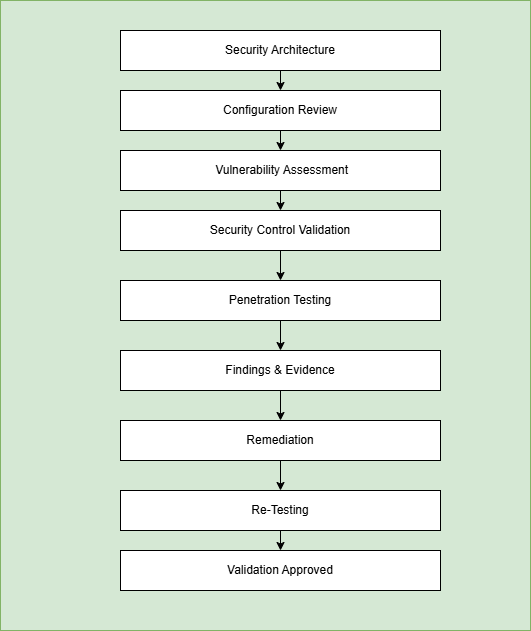

The diagram above was exported from draw.io. Its source (the exported page's mxGraphModel, read from the mxfile embedded in the PNG):
<mxGraphModel dx="702" dy="468" grid="1" gridSize="10" guides="1" tooltips="1" connect="1" arrows="1" fold="1" page="1" pageScale="1" pageWidth="1654" pageHeight="1169" math="0" shadow="0">
  <root>
    <mxCell id="0" />
    <mxCell id="1" parent="0" />
    <mxCell id="6" value="" style="rounded=0;whiteSpace=wrap;html=1;fillColor=#d5e8d4;strokeColor=#82b366;" vertex="1" parent="1">
      <mxGeometry x="130" y="40" width="530" height="630" as="geometry" />
    </mxCell>
    <mxCell id="18" style="edgeStyle=none;html=1;exitX=0.5;exitY=1;exitDx=0;exitDy=0;" edge="1" parent="1" source="8" target="11">
      <mxGeometry relative="1" as="geometry" />
    </mxCell>
    <mxCell id="8" value="Security Architecture" style="rounded=0;whiteSpace=wrap;html=1;" vertex="1" parent="1">
      <mxGeometry x="250" y="70" width="320" height="40" as="geometry" />
    </mxCell>
    <mxCell id="22" style="edgeStyle=none;html=1;exitX=0.5;exitY=1;exitDx=0;exitDy=0;entryX=0.5;entryY=0;entryDx=0;entryDy=0;" edge="1" parent="1" source="9" target="14">
      <mxGeometry relative="1" as="geometry" />
    </mxCell>
    <mxCell id="9" value="Penetration Testing" style="rounded=0;whiteSpace=wrap;html=1;" vertex="1" parent="1">
      <mxGeometry x="250" y="320" width="320" height="40" as="geometry" />
    </mxCell>
    <mxCell id="10" value="Validation Approved" style="rounded=0;whiteSpace=wrap;html=1;" vertex="1" parent="1">
      <mxGeometry x="250" y="590" width="320" height="40" as="geometry" />
    </mxCell>
    <mxCell id="19" style="edgeStyle=none;html=1;exitX=0.5;exitY=1;exitDx=0;exitDy=0;entryX=0.5;entryY=0;entryDx=0;entryDy=0;" edge="1" parent="1" source="11" target="12">
      <mxGeometry relative="1" as="geometry" />
    </mxCell>
    <mxCell id="11" value="Configuration Review" style="rounded=0;whiteSpace=wrap;html=1;" vertex="1" parent="1">
      <mxGeometry x="250" y="130" width="320" height="40" as="geometry" />
    </mxCell>
    <mxCell id="20" style="edgeStyle=none;html=1;exitX=0.5;exitY=1;exitDx=0;exitDy=0;entryX=0.5;entryY=0;entryDx=0;entryDy=0;" edge="1" parent="1" source="12" target="13">
      <mxGeometry relative="1" as="geometry" />
    </mxCell>
    <mxCell id="12" value="&amp;nbsp;Vulnerability Assessment" style="rounded=0;whiteSpace=wrap;html=1;" vertex="1" parent="1">
      <mxGeometry x="250" y="190" width="320" height="40" as="geometry" />
    </mxCell>
    <mxCell id="21" style="edgeStyle=none;html=1;exitX=0.5;exitY=1;exitDx=0;exitDy=0;entryX=0.5;entryY=0;entryDx=0;entryDy=0;" edge="1" parent="1" source="13" target="9">
      <mxGeometry relative="1" as="geometry" />
    </mxCell>
    <mxCell id="13" value="Security Control Validation" style="rounded=0;whiteSpace=wrap;html=1;" vertex="1" parent="1">
      <mxGeometry x="250" y="250" width="320" height="40" as="geometry" />
    </mxCell>
    <mxCell id="23" style="edgeStyle=none;html=1;exitX=0.5;exitY=1;exitDx=0;exitDy=0;entryX=0.5;entryY=0;entryDx=0;entryDy=0;" edge="1" parent="1" source="14" target="15">
      <mxGeometry relative="1" as="geometry" />
    </mxCell>
    <mxCell id="14" value="Findings &amp;amp; Evidence" style="rounded=0;whiteSpace=wrap;html=1;" vertex="1" parent="1">
      <mxGeometry x="250" y="390" width="320" height="40" as="geometry" />
    </mxCell>
    <mxCell id="24" style="edgeStyle=none;html=1;exitX=0.5;exitY=1;exitDx=0;exitDy=0;entryX=0.5;entryY=0;entryDx=0;entryDy=0;" edge="1" parent="1" source="15" target="16">
      <mxGeometry relative="1" as="geometry" />
    </mxCell>
    <mxCell id="15" value="Remediation" style="rounded=0;whiteSpace=wrap;html=1;" vertex="1" parent="1">
      <mxGeometry x="250" y="460" width="320" height="40" as="geometry" />
    </mxCell>
    <mxCell id="25" style="edgeStyle=none;html=1;exitX=0.5;exitY=1;exitDx=0;exitDy=0;entryX=0.5;entryY=0;entryDx=0;entryDy=0;" edge="1" parent="1" source="16" target="10">
      <mxGeometry relative="1" as="geometry" />
    </mxCell>
    <mxCell id="16" value="Re-Testing" style="rounded=0;whiteSpace=wrap;html=1;" vertex="1" parent="1">
      <mxGeometry x="250" y="530" width="320" height="40" as="geometry" />
    </mxCell>
  </root>
</mxGraphModel>